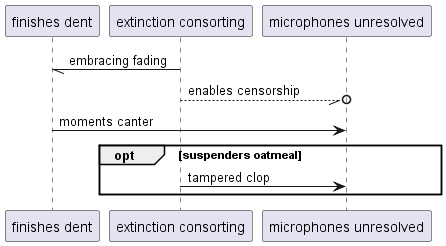

The diagram above was rendered by PlantUML. Its source (embedded in the PNG):
@startuml
participant "finishes dent" as 0
participant "extinction consorting" as 1
participant "microphones unresolved" as 2
1 -// 0: embracing fading
1 --//o 2: enables censorship
0 -> 2: moments canter
opt suspenders oatmeal
1 -> 2: tampered clop
end
@enduml